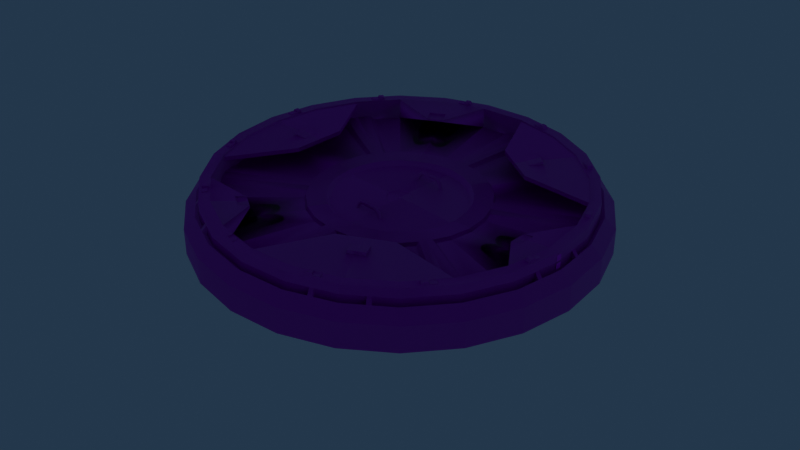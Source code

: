 # Source: 18_DockingPort.blend  (saved by Blender 3.0.42; exported with 4.5.12 LTS)
import bpy
from mathutils import Matrix  # noqa: F401  (used for matrix-valued properties, if any)

bpy.ops.wm.read_factory_settings(use_empty=True)
scene = bpy.context.scene
scene.name = 'Scene'

# ---- collections
col_docking_port = bpy.data.collections.new('Docking Port'); scene.collection.children.link(col_docking_port)
col_render = bpy.data.collections.new('Render'); scene.collection.children.link(col_render)

# ---- images (referenced by path relative to the original .blend; pixels are not part of the script)
import os
ASSET_DIR = os.environ.get("B2B_ASSET_DIR", "")  # directory of the original .blend (textures are referenced by path, not embedded)
HERE = os.path.dirname(os.path.abspath(__file__))  # packed textures are extracted next to this script under _unpacked/

def load_image(name, relpath, width, height, colorspace="sRGB"):
    """Load a texture the original file referenced (path relative to the .blend, or extracted next to this script)."""
    p = next((c for c in (os.path.join(HERE, relpath), os.path.join(ASSET_DIR, relpath)) if relpath and os.path.exists(c)), "")
    if p:
        img = bpy.data.images.load(p, check_existing=True)
        img.name = name
    else:  # same state as the original file: an image datablock whose file is absent (Cycles renders it pink)
        img = bpy.data.images.new(name, width, height)
        img.source = "FILE"
        img.filepath = "//" + (relpath or name)
    img.colorspace_settings.name = colorspace
    return img
img_mediumdockingport_png = load_image('MediumDockingPort.png', 'MediumDockingPort.png', 1024, 1024, 'sRGB')
img_mediumdockingport_n_preunity_png = load_image('MediumDockingPort_n_PreUnity.png', 'MediumDockingPort_n_PreUnity.png', 1024, 1024, 'Non-Color')
img_dockingportarrow_png = load_image('DockingPortArrow.png', 'DockingPortArrow.png', 1024, 1024, 'sRGB')

# ---- materials (node trees are filled in below, after node groups)
mat_mediumdockingport = bpy.data.materials.new('MediumDockingPort')
mat_mediumdockingport.use_transparent_shadow = False
mat_arrow = bpy.data.materials.new('Arrow')
mat_arrow.surface_render_method = 'BLENDED'
mat_arrow.blend_method = 'BLEND'
mat_arrow.use_transparent_shadow = False

# ---- material node trees
mat_mediumdockingport.use_nodes = True; mat_mediumdockingport.node_tree.nodes.clear()
_N = mat_mediumdockingport.node_tree.nodes; _L = mat_mediumdockingport.node_tree.links
n0 = _N.new('ShaderNodeOutputMaterial'); n0.name = 'Material Output'; n0.location = (300, 300)
n1 = _N.new('ShaderNodeTexImage'); n1.name = 'Image Texture'; n1.location = (-344, 305)
n1.image = img_mediumdockingport_png
n2 = _N.new('ShaderNodeTexImage'); n2.name = 'Image Texture.001'; n2.location = (-476, -24)
n2.image = img_mediumdockingport_n_preunity_png
n3 = _N.new('ShaderNodeNormalMap'); n3.name = 'Normal Map'; n3.location = (-202, -141)
n4 = _N.new('ShaderNodeBsdfPrincipled'); n4.name = 'Principled BSDF'; n4.location = (10, 300)
n4.distribution = 'GGX'
n4.subsurface_method = 'RANDOM_WALK_SKIN'
n4.inputs[3].default_value = 1.45
n4.inputs[27].default_value = (0.0, 0.0, 0.0, 1.0)
n4.inputs[28].default_value = 1.0
_L.new(n4.outputs[0], n0.inputs[0])
_L.new(n1.outputs[0], n4.inputs[0])
_L.new(n2.outputs[0], n3.inputs[1])
_L.new(n3.outputs[0], n4.inputs[5])
_L.new(n1.outputs[1], n4.inputs[13])
n0.is_active_output = True
mat_arrow.use_nodes = True; mat_arrow.node_tree.nodes.clear()
_N = mat_arrow.node_tree.nodes; _L = mat_arrow.node_tree.links
n0 = _N.new('ShaderNodeBsdfPrincipled'); n0.name = 'Principled BSDF'; n0.location = (10, 300)
n0.distribution = 'GGX'
n0.subsurface_method = 'RANDOM_WALK_SKIN'
n0.inputs[3].default_value = 1.45
n0.inputs[27].default_value = (0.0, 0.0, 0.0, 1.0)
n0.inputs[28].default_value = 1.0
n1 = _N.new('ShaderNodeOutputMaterial'); n1.name = 'Material Output'; n1.location = (300, 300)
n2 = _N.new('ShaderNodeTexImage'); n2.name = 'Image Texture'; n2.location = (-326, 289)
n2.image = img_dockingportarrow_png
_L.new(n0.outputs[0], n1.inputs[0])
_L.new(n2.outputs[1], n0.inputs[4])
_L.new(n2.outputs[0], n0.inputs[0])
n1.is_active_output = True

# ---- world
world_world = bpy.data.worlds.new('World'); scene.world = world_world
world_world.use_nodes = True; world_world.node_tree.nodes.clear()
_N = world_world.node_tree.nodes; _L = world_world.node_tree.links
n0 = _N.new('ShaderNodeOutputWorld'); n0.name = 'World Output'; n0.location = (300, 300)
n1 = _N.new('ShaderNodeBackground'); n1.name = 'Background'; n1.location = (10, 300)
n1.inputs[0].default_value = (0.016, 0.0331, 0.05781, 1.0)
_L.new(n1.outputs[0], n0.inputs[0])
n0.is_active_output = True
world_world.color = (0.05088, 0.05088, 0.05088)
world_world.use_sun_shadow = False
world_world.sun_shadow_jitter_overblur = 0.0

# ---- cameras
cam_camera = bpy.data.cameras.new('Camera')

# ---- lights
light_sun = bpy.data.lights.new('Sun', 'SUN')
light_sun.transmission_factor = 0.0
light_sun.use_shadow = False
light_sun.angle = 0.0
light_sun.energy = 2.0
light_sun.shadow_soft_size = 0.125

# ---- meshes
me_collider = bpy.data.meshes.new('COLLIDER')
me_collider.from_pydata([(0.0, 0.9375, -2.692e-07), (0.4688, 0.8119, -3.884e-07), (0.4688, 0.8119, 0.235), (0.0, 0.9375, 0.235), (0.4688, 0.8119, 0.235), (0.4688, 0.8119, -3.884e-07), (0.8119, 0.4688, -3.884e-07), (0.8119, 0.4688, 0.235), (0.8119, 0.4688, -3.884e-07), (0.9375, 0.0, -3.139e-07), (0.9375, 0.0, 0.235), (0.8119, 0.4688, 0.235), (0.9375, 0.0, -3.139e-07), (0.8119, -0.4688, -1.35e-07), (0.8119, -0.4688, 0.235), (0.9375, 0.0, 0.235), (0.8119, -0.4688, 0.235), (0.8119, -0.4688, -1.35e-07), (0.4688, -0.8119, 0.0), (0.4688, -0.8119, 0.235), (0.4688, -0.8119, 0.235), (0.4688, -0.8119, 0.0), (1.352e-07, -0.9375, 2.673e-07), (2.012e-07, -0.9375, 0.235), (2.012e-07, -0.9375, 0.235), (1.352e-07, -0.9375, 2.673e-07), (-0.4687, -0.8119, 4.014e-07), (-0.4687, -0.8119, 0.235), (-0.4687, -0.8119, 4.014e-07), (-0.8119, -0.4688, 4.014e-07), (-0.8119, -0.4688, 0.235), (-0.4687, -0.8119, 0.235), (-0.8119, -0.4688, 0.235), (-0.8119, -0.4688, 4.014e-07), (-0.9375, -4.415e-07, 3.12e-07), (-0.9375, -3.762e-07, 0.235), (-0.9375, -3.762e-07, 0.235), (-0.9375, -4.415e-07, 3.12e-07), (-0.8119, 0.4687, 1.481e-07), (-0.8119, 0.4687, 0.235), (-0.8119, 0.4687, 1.481e-07), (-0.4688, 0.8119, 0.0), (-0.4688, 0.8119, 0.235), (-0.8119, 0.4687, 0.235), (-0.4688, 0.8119, 0.0), (0.0, 0.9375, -2.692e-07), (0.0, 0.9375, 0.235), (-0.4688, 0.8119, 0.235), (0.8119, 0.4688, 0.235), (0.0, 0.9375, 0.235), (0.4688, 0.8119, 0.235), (2.012e-07, -0.9375, 0.235), (0.9375, 0.0, 0.235), (0.8119, -0.4688, 0.235), (0.4688, -0.8119, 0.235), (-0.8119, 0.4687, 0.235), (-0.4688, 0.8119, 0.235), (-0.8119, -0.4688, 0.235), (-0.9375, -3.762e-07, 0.235), (-0.4687, -0.8119, 0.235), (-0.4688, 0.8119, 0.0), (0.4688, 0.8119, -3.884e-07), (0.0, 0.9375, -2.692e-07), (-0.4687, -0.8119, 4.014e-07), (-0.9375, -4.415e-07, 3.12e-07), (-0.8119, 0.4687, 1.481e-07), (-0.8119, -0.4688, 4.014e-07), (0.9375, 0.0, -3.139e-07), (0.8119, 0.4688, -3.884e-07), (0.4688, -0.8119, 0.0), (0.8119, -0.4688, -1.35e-07), (1.352e-07, -0.9375, 2.673e-07)], [], [(0, 2, 1), (0, 3, 2), (6, 5, 4), (7, 6, 4), (10, 9, 8), (11, 10, 8), (14, 13, 12), (15, 14, 12), (18, 17, 16), (19, 18, 16), (22, 21, 20), (23, 22, 20), (26, 25, 24), (27, 26, 24), (30, 29, 28), (31, 30, 28), (34, 33, 32), (35, 34, 32), (38, 37, 36), (39, 38, 36), (42, 41, 40), (43, 42, 40), (46, 45, 44), (47, 46, 44), (50, 49, 48), (49, 51, 48), (48, 51, 52), (52, 51, 53), (54, 53, 51), (55, 51, 49), (56, 55, 49), (57, 51, 55), (58, 57, 55), (59, 51, 57), (62, 61, 60), (61, 63, 60), (64, 60, 63), (65, 60, 64), (66, 64, 63), (67, 63, 61), (68, 67, 61), (69, 63, 67), (70, 69, 67), (71, 63, 69)])
_uv = me_collider.uv_layers.new(name='UVMap')
_uv.uv.foreach_set('vector', [1.0, 0.5, 0.9167, 1.0, 0.9167, 0.5, 1.0, 0.5, 1.0, 1.0, 0.9167, 1.0, 0.8333, 0.5, 0.9167, 0.5, 0.9167, 1.0, 0.8333, 1.0, 0.8333, 0.5, 0.9167, 1.0, 0.75, 1.0, 0.75, 0.5, 0.8333, 0.5, 0.8333, 1.0, 0.75, 1.0, 0.8333, 0.5, 0.6667, 1.0, 0.6667, 0.5, 0.75, 0.5, 0.75, 1.0, 0.6667, 1.0, 0.75, 0.5, 0.5833, 0.5, 0.6667, 0.5, 0.6667, 1.0, 0.5833, 1.0, 0.5833, 0.5, 0.6667, 1.0, 0.5, 0.5, 0.5833, 0.5, 0.5833, 1.0, 0.5, 1.0, 0.5, 0.5, 0.5833, 1.0, 0.4167, 0.5, 0.5, 0.5, 0.5, 1.0, 0.4167, 1.0, 0.4167, 0.5, 0.5, 1.0, 0.3333, 1.0, 0.3333, 0.5, 0.4167, 0.5, 0.4167, 1.0, 0.3333, 1.0, 0.4167, 0.5, 0.25, 0.5, 0.3333, 0.5, 0.3333, 1.0, 0.25, 1.0, 0.25, 0.5, 0.3333, 1.0, 0.1667, 0.5, 0.25, 0.5, 0.25, 1.0, 0.1667, 1.0, 0.1667, 0.5, 0.25, 1.0, 0.08333, 1.0, 0.08333, 0.5, 0.1667, 0.5, 0.1667, 1.0, 0.08333, 1.0, 0.1667, 0.5, 0.0, 1.0, 0.0, 0.5, 0.08333, 0.5, 0.08333, 1.0, 0.0, 1.0, 0.08333, 0.5, 0.37, 0.4578, 0.25, 0.49, 0.4578, 0.37, 0.25, 0.49, 0.25, 0.01, 0.4578, 0.37, 0.4578, 0.37, 0.25, 0.01, 0.49, 0.25, 0.49, 0.25, 0.25, 0.01, 0.4578, 0.13, 0.37, 0.04215, 0.4578, 0.13, 0.25, 0.01, 0.04215, 0.37, 0.25, 0.01, 0.25, 0.49, 0.13, 0.4578, 0.04215, 0.37, 0.25, 0.49, 0.04215, 0.13, 0.25, 0.01, 0.04215, 0.37, 0.01, 0.25, 0.04215, 0.13, 0.04215, 0.37, 0.13, 0.04215, 0.25, 0.01, 0.04215, 0.13, 0.75, 0.49, 0.87, 0.4578, 0.63, 0.4578, 0.87, 0.4578, 0.63, 0.04215, 0.63, 0.4578, 0.51, 0.25, 0.63, 0.4578, 0.63, 0.04215, 0.5422, 0.37, 0.63, 0.4578, 0.51, 0.25, 0.5422, 0.13, 0.51, 0.25, 0.63, 0.04215, 0.99, 0.25, 0.63, 0.04215, 0.87, 0.4578, 0.9578, 0.37, 0.99, 0.25, 0.87, 0.4578, 0.87, 0.04215, 0.63, 0.04215, 0.99, 0.25, 0.9578, 0.13, 0.87, 0.04215, 0.99, 0.25, 0.75, 0.01, 0.63, 0.04215, 0.87, 0.04215])
me_collider.use_remesh_fix_poles = True
me_collider.use_remesh_preserve_attributes = False
me_collider.update()
me_collider.normals_split_custom_set([tuple(v) for v in zip(*[iter([0.2588, 0.9659, -8.176e-07, 0.2588, 0.9659, -8.176e-07, 0.2588, 0.9659, -8.176e-07, 0.2588, 0.9659, 0.0, 0.2588, 0.9659, 0.0, 0.2588, 0.9659, 0.0, 0.7071, 0.7071, -4.89e-07, 0.7071, 0.7071, -4.89e-07, 0.7071, 0.7071, -4.89e-07, 0.7071, 0.7071, -2.613e-07, 0.7071, 0.7071, -2.613e-07, 0.7071, 0.7071, -2.613e-07, 0.9659, 0.2588, -4.9e-07, 0.9659, 0.2588, -4.9e-07, 0.9659, 0.2588, -4.9e-07, 0.9659, 0.2588, -2.287e-07, 0.9659, 0.2588, -2.287e-07, 0.9659, 0.2588, -2.287e-07, 0.9659, -0.2588, -1.633e-07, 0.9659, -0.2588, -1.633e-07, 0.9659, -0.2588, -1.633e-07, 0.9659, -0.2588, -4.573e-07, 0.9659, -0.2588, -4.573e-07, 0.9659, -0.2588, -4.573e-07, 0.7071, -0.7071, 2.287e-07, 0.7071, -0.7071, 2.287e-07, 0.7071, -0.7071, 2.287e-07, 0.7071, -0.7071, 0.0, 0.7071, -0.7071, 0.0, 0.7071, -0.7071, 0.0, 0.2588, -0.9659, 0.0, 0.2588, -0.9659, 0.0, 0.2588, -0.9659, 0.0, 0.2588, -0.9659, -5.227e-07, 0.2588, -0.9659, -5.227e-07, 0.2588, -0.9659, -5.227e-07, -0.2588, -0.9659, 3.954e-08, -0.2588, -0.9659, 3.954e-08, -0.2588, -0.9659, 3.954e-08, -0.2588, -0.9659, 5.227e-07, -0.2588, -0.9659, 5.227e-07, -0.2588, -0.9659, 5.227e-07, -0.7071, -0.7071, 2.613e-07, -0.7071, -0.7071, 2.613e-07, -0.7071, -0.7071, 2.613e-07, -0.7071, -0.7071, 2.613e-07, -0.7071, -0.7071, 2.613e-07, -0.7071, -0.7071, 2.613e-07, -0.9659, -0.2588, 4.9e-07, -0.9659, -0.2588, 4.9e-07, -0.9659, -0.2588, 4.9e-07, -0.9659, -0.2588, 6.533e-08, -0.9659, -0.2588, 6.533e-08, -0.9659, -0.2588, 6.533e-08, -0.9659, 0.2588, -6.533e-08, -0.9659, 0.2588, -6.533e-08, -0.9659, 0.2588, -6.533e-08, -0.9659, 0.2588, 3.593e-07, -0.9659, 0.2588, 3.593e-07, -0.9659, 0.2588, 3.593e-07, -0.7071, 0.7071, -2.613e-07, -0.7071, 0.7071, -2.613e-07, -0.7071, 0.7071, -2.613e-07, -0.7071, 0.7071, -2.613e-07, -0.7071, 0.7071, -2.613e-07, -0.7071, 0.7071, -2.613e-07, -0.2588, 0.9659, -1.045e-06, -0.2588, 0.9659, -1.045e-06, -0.2588, 0.9659, -1.045e-06, -0.2588, 0.9659, 0.0, -0.2588, 0.9659, 0.0, -0.2588, 0.9659, 0.0, 3.796e-07, 2.605e-07, 1.0, 3.796e-07, 2.605e-07, 1.0, 3.796e-07, 2.605e-07, 1.0, 2.741e-07, 2.702e-07, 1.0, 2.741e-07, 2.702e-07, 1.0, 2.741e-07, 2.702e-07, 1.0, 4.814e-07, 1.344e-07, 1.0, 4.814e-07, 1.344e-07, 1.0, 4.814e-07, 1.344e-07, 1.0, 3.706e-07, 3.318e-07, 1.0, 3.706e-07, 3.318e-07, 1.0, 3.706e-07, 3.318e-07, 1.0, -1.265e-07, 8.824e-07, 1.0, -1.265e-07, 8.824e-07, 1.0, -1.265e-07, 8.824e-07, 1.0, 3.132e-07, 2.702e-07, 1.0, 3.132e-07, 2.702e-07, 1.0, 3.132e-07, 2.702e-07, 1.0, 2.531e-07, 1.632e-07, 1.0, 2.531e-07, 1.632e-07, 1.0, 2.531e-07, 1.632e-07, 1.0, 4.698e-07, 3.179e-07, 1.0, 4.698e-07, 3.179e-07, 1.0, 4.698e-07, 3.179e-07, 1.0, 7.593e-07, 3.179e-07, 1.0, 7.593e-07, 3.179e-07, 1.0, 7.593e-07, 3.179e-07, 1.0, 5.062e-07, 5.645e-07, 1.0, 5.062e-07, 5.645e-07, 1.0, 5.062e-07, 5.645e-07, 1.0, -4.143e-07, -5.969e-07, -1.0, -4.143e-07, -5.969e-07, -1.0, -4.143e-07, -5.969e-07, -1.0, -4.143e-07, -2.472e-07, -1.0, -4.143e-07, -2.472e-07, -1.0, -4.143e-07, -2.472e-07, -1.0, -2.374e-07, -2.472e-07, -1.0, -2.374e-07, -2.472e-07, -1.0, -2.374e-07, -2.472e-07, -1.0, -1.118e-07, -3.197e-07, -1.0, -1.118e-07, -3.197e-07, -1.0, -1.118e-07, -3.197e-07, -1.0, -2.605e-07, -2.605e-07, -1.0, -2.605e-07, -2.605e-07, -1.0, -2.605e-07, -2.605e-07, -1.0, -3.417e-07, -2.891e-07, -1.0, -3.417e-07, -2.891e-07, -1.0, -3.417e-07, -2.891e-07, -1.0, -2.171e-07, -2.171e-07, -1.0, -2.171e-07, -2.171e-07, -1.0, -2.171e-07, -2.171e-07, -1.0, -4.282e-07, -1.394e-07, -1.0, -4.282e-07, -1.394e-07, -1.0, -4.282e-07, -1.394e-07, -1.0, -1.649e-08, -3.771e-07, -1.0, -1.649e-08, -3.771e-07, -1.0, -1.649e-08, -3.771e-07, -1.0, -4.282e-07, -5.302e-07, -1.0, -4.282e-07, -5.302e-07, -1.0, -4.282e-07, -5.302e-07, -1.0])] * 3)])
me_mediumdockingport = bpy.data.meshes.new('MediumDockingPort')
me_mediumdockingport.from_pydata([(-0.7979, 0.3197, 0.1515), (-0.7902, 0.3381, 0.1515), (-0.7902, 0.3381, 0.1971), (-0.7902, -0.3381, 0.1515), (-0.8087, -0.3458, 0.1717), (-0.7979, -0.3197, 0.1515), (-0.7979, -0.3197, 0.1971), (-0.8164, -0.3273, 0.1717), (-0.8144, 0.2182, 0.1414), (-0.7301, -0.4215, 0.1414), (-0.7508, -0.4334, 0.1515), (-0.8669, -6.557e-07, 0.1515), (-0.8164, 0.3273, 0.1717), (-0.8087, 0.3458, 0.1717), (-0.7979, 0.3197, 0.1971), (-0.8374, -0.2244, 0.1971), (-0.8374, -0.2244, 0.1515), (-0.8669, -6.557e-07, 0.1971), (-0.8374, 0.2244, 0.1515), (-0.7508, 0.4334, 0.1971), (-0.7508, 0.4334, 0.1515), (-0.7902, -0.3381, 0.1971), (-0.8119, -0.4688, -1.332e-14), (-0.9056, -0.2426, -1.884e-14), (-0.7924, 0.2123, -0.04725), (-0.9056, 0.2426, 1.527e-07), (-0.8144, 0.2182, 0.1971), (-0.7301, 0.4215, 0.1414), (-0.8374, 0.2244, 0.1971), (-0.7301, 0.4215, 0.1971), (-0.8144, -0.2182, 0.1971), (-0.7924, -0.2123, -0.04725), (-0.8119, 0.4687, 0.121), (-0.8119, 0.4687, 1.527e-07), (-0.7682, 0.4435, 0.1717), (-0.7682, -0.4435, 0.1717), (-0.7301, -0.4215, 0.1971), (-0.7508, -0.4334, 0.1971), (-0.9056, 0.2426, 0.121), (-0.9375, -7.153e-07, 1.229e-07), (-0.8568, 0.2296, 0.1717), (-0.9375, -7.153e-07, 0.121), (-0.8871, -6.557e-07, 0.1717), (-0.9056, -0.2426, 0.121), (-0.8568, -0.2296, 0.1717), (-0.8119, -0.4688, 0.121), (-0.8144, -0.2182, 0.1414), (-0.8431, -6.557e-07, 0.1971), (-0.8431, -6.557e-07, 0.1414), (-0.7308, -0.1958, -0.02962), (-0.8203, -5.96e-07, -0.04725), (-0.6553, 0.3783, -0.02962), (-0.4042, -0.1083, -0.02962), (-0.7308, 0.1958, -0.02962), (-0.7566, -5.364e-07, -0.02962), (-0.2947, -0.07896, -0.02912), (-0.2947, 0.07896, -0.02912), (-0.3211, 0.08604, -0.04212), (-0.3324, -2.418e-07, -0.04212), (-0.3211, -0.08604, -0.04212), (-0.3545, -0.2047, -0.04212), (-0.287, -0.1657, -0.04212), (-0.7104, 0.4102, -0.04725), (-0.7104, -0.4102, -0.04725), (-0.3624, -0.2092, -0.02962), (-0.6553, -0.3783, -0.02962), (-0.3964, -0.1062, -0.04212), (-0.4184, -3.278e-07, -0.02962), (-0.4104, -2.384e-07, -0.04212), (-0.3964, 0.1062, -0.04212), (-0.4042, 0.1083, -0.02962), (-0.3545, 0.2047, -0.04212), (-0.3624, 0.2092, -0.02962), (-0.2642, 0.1525, -0.02912), (-0.287, 0.1657, -0.04212), (-0.2642, -0.1525, -0.02912), (-0.3051, -1.813e-07, -0.02912)], [], [(0, 14, 12), (13, 2, 1), (21, 4, 3), (7, 6, 5), (18, 20, 34, 40), (10, 37, 15, 16), (17, 11, 16, 15), (62, 24, 25, 33), (29, 19, 28, 26), (30, 15, 37, 36), (26, 28, 17, 47), (26, 47, 48, 8), (34, 32, 38, 40), (19, 20, 18, 28), (14, 2, 13, 12), (9, 46, 30, 36), (16, 11, 42, 44), (44, 35, 10, 16), (43, 44, 42, 41), (23, 31, 63, 22), (25, 24, 50, 39), (6, 7, 4, 21), (28, 18, 11, 17), (47, 17, 15, 30), (35, 44, 43, 45), (11, 18, 40, 42), (41, 42, 40, 38), (50, 31, 23, 39), (29, 26, 8, 27), (47, 30, 46, 48), (63, 31, 49, 65), (65, 49, 52, 64), (62, 51, 53, 24), (31, 50, 54, 49), (71, 74, 57, 69), (64, 52, 66, 60), (60, 66, 59, 61), (51, 72, 70, 53), (67, 54, 53, 70), (49, 54, 67, 52), (66, 68, 58, 59), (72, 71, 69, 70), (58, 68, 69, 57), (24, 53, 54, 50), (67, 68, 66, 52), (70, 69, 68, 67), (61, 59, 55, 75), (57, 56, 76, 58), (74, 73, 56, 57), (76, 55, 59, 58)])
me_mediumdockingport.polygons.foreach_set('use_smooth', [True] * 50)
_k = set([(49, 54), (49, 65), (51, 53), (53, 54)])
me_mediumdockingport.attributes.new('sharp_edge', 'BOOLEAN', 'EDGE').data.foreach_set('value', [ (min(e.vertices), max(e.vertices)) in _k for e in me_mediumdockingport.edges])
_uv = me_mediumdockingport.uv_layers.new(name='UVMap')
_uv.uv.foreach_set('vector', [0.06641, 0.9922, 0.08594, 0.9766, 0.06836, 0.9766, 0.06836, 0.9668, 0.08594, 0.9668, 0.06641, 0.9512, 0.08594, 0.9766, 0.06836, 0.9766, 0.06641, 0.9922, 0.06836, 0.9668, 0.08594, 0.9668, 0.06641, 0.9512, 0.7969, 0.3711, 0.7969, 0.4922, 0.8125, 0.4922, 0.8125, 0.3711, 0.7461, 0.007812, 0.7207, 0.007812, 0.7207, 0.1289, 0.7461, 0.1289, 0.7207, 0.25, 0.7461, 0.25, 0.7461, 0.1289, 0.7207, 0.1289, 0.3244, 0.3354, 0.4028, 0.2752, 0.441, 0.3135, 0.3514, 0.3822, 0.709, 0.4922, 0.7207, 0.4922, 0.7207, 0.3711, 0.709, 0.3711, 0.709, 0.1289, 0.7207, 0.1289, 0.7207, 0.007812, 0.709, 0.007812, 0.709, 0.3711, 0.7207, 0.3711, 0.7207, 0.25, 0.709, 0.25, 0.709, 0.3711, 0.709, 0.25, 0.6797, 0.25, 0.6797, 0.3711, 0.8125, 0.4922, 0.8516, 0.4922, 0.8516, 0.3711, 0.8125, 0.3711, 0.7207, 0.4922, 0.7461, 0.4922, 0.7461, 0.3711, 0.7207, 0.3711, 0.08594, 0.9766, 0.08594, 0.9668, 0.06836, 0.9668, 0.06836, 0.9766, 0.6797, 0.007812, 0.6797, 0.1289, 0.709, 0.1289, 0.709, 0.007812, 0.7969, 0.1289, 0.7969, 0.25, 0.8125, 0.25, 0.8125, 0.1289, 0.8125, 0.1289, 0.8125, 0.007812, 0.7969, 0.007812, 0.7969, 0.1289, 0.8516, 0.1289, 0.8125, 0.1289, 0.8125, 0.25, 0.8516, 0.25, 0.553, 0.1195, 0.5008, 0.1055, 0.5137, 0.007504, 0.5678, 0.007504, 0.441, 0.3135, 0.4028, 0.2752, 0.463, 0.1968, 0.5098, 0.2239, 0.08594, 0.9668, 0.06836, 0.9668, 0.06836, 0.9766, 0.08594, 0.9766, 0.7207, 0.3711, 0.7461, 0.3711, 0.7461, 0.25, 0.7207, 0.25, 0.709, 0.25, 0.7207, 0.25, 0.7207, 0.1289, 0.709, 0.1289, 0.8125, 0.007812, 0.8125, 0.1289, 0.8516, 0.1289, 0.8516, 0.007812, 0.7969, 0.25, 0.7969, 0.3711, 0.8125, 0.3711, 0.8125, 0.25, 0.8516, 0.25, 0.8125, 0.25, 0.8125, 0.3711, 0.8516, 0.3711, 0.463, 0.1968, 0.5008, 0.1055, 0.553, 0.1195, 0.5098, 0.2239, 0.709, 0.4922, 0.709, 0.3711, 0.6797, 0.3711, 0.6797, 0.4922, 0.709, 0.25, 0.709, 0.1289, 0.6797, 0.1289, 0.6797, 0.25, 0.5137, 0.007504, 0.5008, 0.1055, 0.4724, 0.09789, 0.4843, 0.007504, 0.4843, 0.007504, 0.4724, 0.09789, 0.3216, 0.05749, 0.3282, 0.007504, 0.3244, 0.3354, 0.3097, 0.3099, 0.382, 0.2544, 0.4028, 0.2752, 0.5008, 0.1055, 0.463, 0.1968, 0.4375, 0.1821, 0.4724, 0.09789, 0.2295, 0.1711, 0.2115, 0.14, 0.2436, 0.116, 0.269, 0.1414, 0.3282, 0.007504, 0.3216, 0.05749, 0.318, 0.05653, 0.324, 0.007504, 0.324, 0.007504, 0.318, 0.05653, 0.2833, 0.04722, 0.288, 0.007504, 0.3097, 0.3099, 0.2316, 0.1748, 0.2716, 0.1441, 0.382, 0.2544, 0.3023, 0.1041, 0.4375, 0.1821, 0.382, 0.2544, 0.2716, 0.1441, 0.4724, 0.09789, 0.4375, 0.1821, 0.3023, 0.1041, 0.3216, 0.05749, 0.318, 0.05653, 0.2991, 0.1022, 0.2679, 0.08423, 0.2833, 0.04722, 0.2316, 0.1748, 0.2295, 0.1711, 0.269, 0.1414, 0.2716, 0.1441, 0.2679, 0.08423, 0.2991, 0.1022, 0.269, 0.1414, 0.2436, 0.116, 0.4028, 0.2752, 0.382, 0.2544, 0.4375, 0.1821, 0.463, 0.1968, 0.3023, 0.1041, 0.2991, 0.1022, 0.318, 0.05653, 0.3216, 0.05749, 0.2716, 0.1441, 0.269, 0.1414, 0.2991, 0.1022, 0.3023, 0.1041, 0.288, 0.007504, 0.2833, 0.04722, 0.2711, 0.04395, 0.2759, 0.007504, 0.2436, 0.116, 0.2346, 0.1071, 0.257, 0.07791, 0.2679, 0.08423, 0.2115, 0.14, 0.2055, 0.1295, 0.2346, 0.1071, 0.2436, 0.116, 0.257, 0.07791, 0.2711, 0.04395, 0.2833, 0.04722, 0.2679, 0.08423])
me_mediumdockingport.materials.append(mat_mediumdockingport)
me_mediumdockingport.use_remesh_fix_poles = True
me_mediumdockingport.use_remesh_preserve_attributes = False
me_mediumdockingport.update()
me_basearrow = bpy.data.meshes.new('baseArrow')
me_basearrow.from_pydata([(-0.01375, 0.8675, 0.1662), (0.01375, 0.8675, 0.1662), (0.01375, 0.8675, 0.1937), (-0.01375, 0.8675, 0.1937)], [], [(0, 2, 1), (0, 3, 2)])
_uv = me_basearrow.uv_layers.new(name='UVMap')
_uv.uv.foreach_set('vector', [9.999e-05, 9.996e-05, 0.9999, 0.9999, 0.9999, 0.0001004, 9.999e-05, 9.996e-05, 9.999e-05, 0.9999, 0.9999, 0.9999])
me_basearrow.materials.append(mat_arrow)
me_basearrow.use_remesh_fix_poles = True
me_basearrow.use_remesh_preserve_attributes = False
me_basearrow.update()
me_basearrow.normals_split_custom_set([tuple(v) for v in zip(*[iter([0.0, 1.0, 0.0, 0.0, 1.0, 0.0, 0.0, 1.0, 0.0, 0.0, 1.0, 0.0, 0.0, 1.0, 0.0, 0.0, 1.0, 0.0])] * 3)])
me_circle_003 = bpy.data.meshes.new('Circle.003')
me_circle_003.from_pydata([(1.192e-07, 1.192e-07, 0.1388), (0.0, 0.3096, 0.1351), (-0.08013, 0.2991, 0.1351), (-0.1548, 0.2681, 0.1351), (-0.2189, 0.2189, 0.1351), (-0.2681, 0.1548, 0.1351), (-0.2991, 0.08013, 0.1351), (-0.3096, 5.96e-08, 0.1351), (-0.05276, 0.01414, 0.1391), (-0.04731, 0.02731, 0.1391), (-0.05462, 6.393e-08, 0.1391), (-0.02731, 0.04731, 0.1391), (-0.01414, 0.05276, 0.1391), (-0.03863, 0.03863, 0.1391), (5.901e-08, 0.05463, 0.1391), (-0.05283, 0.0305, 0.1431), (-0.061, 5.409e-08, 0.1431), (-0.01579, 0.05892, 0.1431), (-0.04313, 0.04313, 0.1431), (5.901e-08, 0.061, 0.1431), (-0.05892, 0.01579, 0.1431), (-0.0305, 0.05283, 0.1431), (-0.1882, 0.0386, 0.1654), (-0.1808, 0.03965, 0.1697), (-0.1809, 0.04159, 0.1785), (-0.1882, 0.04248, 0.1831), (-0.1882, 2.525e-08, 0.1652), (-0.1809, 2.525e-08, 0.1697), (-0.1809, 2.525e-08, 0.1787), (-0.1882, 2.525e-08, 0.1832), (-0.1809, 0.0716, 0.1365), (-0.1805, 0.06336, 0.1363), (-0.1808, 0.05687, 0.1555), (-0.1882, 0.05537, 0.1517), (-0.1807, 0.06081, 0.1637), (-0.1956, 0.03965, 0.1697), (-0.1955, 0.04159, 0.1785), (-0.1955, 2.525e-08, 0.1697), (-0.1955, 2.525e-08, 0.1787), (-0.1882, 0.07602, 0.1368), (-0.1882, 0.05955, 0.1363), (-0.1955, 0.0716, 0.1365), (-0.1959, 0.06336, 0.1363), (-0.1956, 0.05687, 0.1555), (-0.1882, 0.06325, 0.1679), (-0.1957, 0.06081, 0.1637), (1.192e-07, 1.192e-07, -0.033), (0.0, 0.3096, -0.02925), (-0.08013, 0.2991, -0.02925), (-0.1548, 0.2681, -0.02925), (-0.2189, 0.2189, -0.02925), (-0.2681, 0.1548, -0.02925), (-0.2991, 0.08013, -0.02925), (-0.3096, 5.96e-08, -0.02925), (-0.05276, 0.01414, -0.03328), (-0.04731, 0.02731, -0.03328), (-0.05462, 6.393e-08, -0.03328), (-0.02731, 0.04731, -0.03328), (-0.01414, 0.05276, -0.03328), (-0.03863, 0.03863, -0.03328), (5.901e-08, 0.05463, -0.03328), (-0.05283, 0.0305, -0.03731), (-0.061, 5.409e-08, -0.03731), (-0.01579, 0.05892, -0.03731), (-0.04313, 0.04313, -0.03731), (5.901e-08, 0.061, -0.03731), (-0.05892, 0.01579, -0.03731), (-0.0305, 0.05283, -0.03731), (-0.1882, 0.0386, -0.04955), (-0.1808, 0.03965, -0.05385), (-0.1809, 0.04159, -0.06269), (-0.1882, 0.04248, -0.06723), (-0.1882, 2.525e-08, -0.04939), (-0.1809, 2.525e-08, -0.05389), (-0.1809, 2.525e-08, -0.06289), (-0.1882, 2.525e-08, -0.06739), (-0.1809, 0.0716, -0.02072), (-0.1805, 0.06336, -0.02047), (-0.1808, 0.05687, -0.03972), (-0.1882, 0.05537, -0.03584), (-0.1807, 0.06081, -0.04783), (-0.1956, 0.03965, -0.05385), (-0.1955, 0.04159, -0.06269), (-0.1955, 2.525e-08, -0.05389), (-0.1955, 2.525e-08, -0.06289), (-0.1882, 0.07602, -0.02097), (-0.1882, 0.05955, -0.02047), (-0.1955, 0.0716, -0.02072), (-0.1959, 0.06336, -0.02047), (-0.1956, 0.05687, -0.03972), (-0.1882, 0.06325, -0.05207), (-0.1957, 0.06081, -0.04783)], [], [(11, 13, 0), (14, 12, 0), (8, 10, 0), (13, 9, 0), (12, 11, 0), (9, 8, 0), (21, 18, 13, 11), (15, 5, 6, 20), (3, 4, 18, 21), (6, 7, 16, 20), (17, 2, 3, 21), (4, 5, 15, 18), (1, 2, 17, 19), (20, 16, 10, 8), (14, 19, 17, 12), (9, 15, 20, 8), (13, 18, 15, 9), (11, 12, 17, 21), (22, 23, 27, 26), (23, 24, 28, 27), (24, 25, 29, 28), (33, 40, 31, 32), (30, 34, 32, 31), (30, 39, 44, 34), (44, 25, 24, 34), (34, 24, 23, 32), (22, 33, 32, 23), (22, 26, 37, 35), (35, 37, 38, 36), (36, 38, 29, 25), (33, 43, 42, 40), (41, 42, 43, 45), (41, 45, 44, 39), (44, 45, 36, 25), (45, 43, 35, 36), (22, 35, 43, 33), (57, 46, 59), (60, 46, 58), (54, 46, 56), (59, 46, 55), (58, 46, 57), (55, 46, 54), (67, 57, 59, 64), (61, 66, 52, 51), (49, 67, 64, 50), (52, 66, 62, 53), (63, 67, 49, 48), (50, 64, 61, 51), (47, 65, 63, 48), (66, 54, 56, 62), (60, 58, 63, 65), (55, 54, 66, 61), (59, 55, 61, 64), (57, 67, 63, 58), (68, 72, 73, 69), (69, 73, 74, 70), (70, 74, 75, 71), (79, 78, 77, 86), (76, 77, 78, 80), (76, 80, 90, 85), (90, 80, 70, 71), (80, 78, 69, 70), (68, 69, 78, 79), (68, 81, 83, 72), (81, 82, 84, 83), (82, 71, 75, 84), (79, 86, 88, 89), (87, 91, 89, 88), (87, 85, 90, 91), (90, 71, 82, 91), (91, 82, 81, 89), (68, 79, 89, 81)])
me_circle_003.polygons.foreach_set('use_smooth', [True] * 72)
_k = set([(8, 9), (8, 10), (9, 13), (11, 12), (11, 13), (12, 14), (15, 18), (15, 20), (16, 20), (17, 19), (17, 21), (18, 21), (54, 55), (54, 56), (55, 59), (57, 58), (57, 59), (58, 60), (61, 64), (61, 66), (62, 66), (63, 65), (63, 67), (64, 67)])
me_circle_003.attributes.new('sharp_edge', 'BOOLEAN', 'EDGE').data.foreach_set('value', [ (min(e.vertices), max(e.vertices)) in _k for e in me_circle_003.edges])
_uv = me_circle_003.uv_layers.new(name='UVMap')
_uv.uv.foreach_set('vector', [0.9411, 0.9628, 0.9504, 0.9507, 0.9922, 0.9922, 0.9333, 0.9922, 0.9353, 0.9769, 0.9922, 0.9922, 0.9767, 0.9355, 0.9922, 0.9335, 0.9922, 0.9922, 0.9504, 0.9507, 0.9626, 0.9413, 0.9922, 0.9922, 0.9353, 0.9769, 0.9411, 0.9628, 0.9922, 0.9922, 0.9626, 0.9413, 0.9767, 0.9355, 0.9922, 0.9922, 0.9355, 0.9594, 0.9459, 0.9458, 0.9504, 0.9507, 0.9411, 0.9628, 0.9595, 0.9354, 0.8258, 0.7047, 0.9057, 0.6715, 0.9752, 0.9288, 0.7046, 0.8261, 0.7572, 0.7574, 0.9459, 0.9458, 0.9355, 0.9594, 0.9057, 0.6715, 0.9922, 0.6602, 0.9922, 0.9266, 0.9752, 0.9288, 0.9289, 0.9752, 0.6715, 0.9062, 0.7046, 0.8261, 0.9355, 0.9594, 0.7572, 0.7574, 0.8258, 0.7047, 0.9595, 0.9354, 0.9459, 0.9458, 0.6602, 0.9922, 0.6715, 0.9062, 0.9289, 0.9752, 0.9267, 0.9922, 0.9752, 0.9288, 0.9922, 0.9266, 0.9922, 0.9335, 0.9767, 0.9355, 0.9333, 0.9922, 0.9267, 0.9922, 0.9289, 0.9752, 0.9353, 0.9769, 0.9626, 0.9413, 0.9595, 0.9354, 0.9752, 0.9288, 0.9767, 0.9355, 0.9504, 0.9507, 0.9459, 0.9458, 0.9595, 0.9354, 0.9626, 0.9413, 0.9411, 0.9628, 0.9353, 0.9769, 0.9289, 0.9752, 0.9355, 0.9594, 0.9531, 0.5547, 0.9531, 0.5469, 0.9922, 0.5469, 0.9922, 0.5547, 0.9531, 0.5469, 0.9531, 0.5391, 0.9922, 0.5391, 0.9922, 0.5469, 0.9531, 0.5391, 0.9531, 0.5312, 0.9922, 0.5312, 0.9922, 0.5391, 0.9336, 0.5547, 0.918, 0.5547, 0.918, 0.5469, 0.9336, 0.5469, 0.918, 0.5391, 0.9336, 0.5391, 0.9336, 0.5469, 0.918, 0.5469, 0.918, 0.5391, 0.918, 0.5312, 0.9336, 0.5312, 0.9336, 0.5391, 0.9336, 0.5312, 0.9531, 0.5312, 0.9531, 0.5391, 0.9336, 0.5391, 0.9336, 0.5391, 0.9531, 0.5391, 0.9531, 0.5469, 0.9336, 0.5469, 0.9531, 0.5547, 0.9336, 0.5547, 0.9336, 0.5469, 0.9531, 0.5469, 0.9531, 0.5078, 0.9922, 0.5078, 0.9922, 0.5156, 0.9531, 0.5156, 0.9531, 0.5156, 0.9922, 0.5156, 0.9922, 0.5234, 0.9531, 0.5234, 0.9531, 0.5234, 0.9922, 0.5234, 0.9922, 0.5312, 0.9531, 0.5312, 0.9336, 0.5078, 0.9336, 0.5156, 0.918, 0.5156, 0.918, 0.5078, 0.918, 0.5234, 0.918, 0.5156, 0.9336, 0.5156, 0.9336, 0.5234, 0.918, 0.5234, 0.9336, 0.5234, 0.9336, 0.5312, 0.918, 0.5312, 0.9336, 0.5312, 0.9336, 0.5234, 0.9531, 0.5234, 0.9531, 0.5312, 0.9336, 0.5234, 0.9336, 0.5156, 0.9531, 0.5156, 0.9531, 0.5234, 0.9531, 0.5078, 0.9531, 0.5156, 0.9336, 0.5156, 0.9336, 0.5078, 0.5373, 0.5591, 0.5078, 0.5078, 0.5494, 0.5498, 0.5078, 0.5669, 0.5078, 0.5078, 0.5231, 0.5649, 0.5646, 0.5235, 0.5078, 0.5078, 0.5666, 0.5078, 0.5494, 0.5498, 0.5078, 0.5078, 0.5587, 0.5376, 0.5231, 0.5649, 0.5078, 0.5078, 0.5373, 0.5591, 0.5587, 0.5376, 0.5078, 0.5078, 0.5646, 0.5235, 0.5407, 0.5645, 0.5373, 0.5591, 0.5494, 0.5498, 0.5543, 0.5541, 0.5647, 0.5406, 0.5713, 0.5248, 0.8285, 0.5946, 0.7954, 0.6744, 0.6739, 0.7955, 0.5407, 0.5645, 0.5543, 0.5541, 0.7426, 0.7429, 0.8285, 0.5946, 0.5713, 0.5248, 0.5735, 0.5078, 0.8398, 0.5078, 0.5248, 0.5711, 0.5407, 0.5645, 0.6739, 0.7955, 0.5939, 0.8285, 0.7426, 0.7429, 0.5543, 0.5541, 0.5647, 0.5406, 0.7954, 0.6744, 0.5078, 0.8398, 0.5078, 0.5733, 0.5248, 0.5711, 0.5939, 0.8285, 0.5713, 0.5248, 0.5646, 0.5235, 0.5666, 0.5078, 0.5735, 0.5078, 0.5078, 0.5669, 0.5231, 0.5649, 0.5248, 0.5711, 0.5078, 0.5733, 0.5587, 0.5376, 0.5646, 0.5235, 0.5713, 0.5248, 0.5647, 0.5406, 0.5494, 0.5498, 0.5587, 0.5376, 0.5647, 0.5406, 0.5543, 0.5541, 0.5373, 0.5591, 0.5407, 0.5645, 0.5248, 0.5711, 0.5231, 0.5649, 0.9531, 0.5547, 0.9922, 0.5547, 0.9922, 0.5469, 0.9531, 0.5469, 0.9531, 0.5469, 0.9922, 0.5469, 0.9922, 0.5391, 0.9531, 0.5391, 0.9531, 0.5391, 0.9922, 0.5391, 0.9922, 0.5312, 0.9531, 0.5312, 0.9336, 0.5547, 0.9336, 0.5469, 0.918, 0.5469, 0.918, 0.5547, 0.918, 0.5391, 0.918, 0.5469, 0.9336, 0.5469, 0.9336, 0.5391, 0.918, 0.5391, 0.9336, 0.5391, 0.9336, 0.5312, 0.918, 0.5312, 0.9336, 0.5312, 0.9336, 0.5391, 0.9531, 0.5391, 0.9531, 0.5312, 0.9336, 0.5391, 0.9336, 0.5469, 0.9531, 0.5469, 0.9531, 0.5391, 0.9531, 0.5547, 0.9531, 0.5469, 0.9336, 0.5469, 0.9336, 0.5547, 0.9531, 0.5078, 0.9531, 0.5156, 0.9922, 0.5156, 0.9922, 0.5078, 0.9531, 0.5156, 0.9531, 0.5234, 0.9922, 0.5234, 0.9922, 0.5156, 0.9531, 0.5234, 0.9531, 0.5312, 0.9922, 0.5312, 0.9922, 0.5234, 0.9336, 0.5078, 0.918, 0.5078, 0.918, 0.5156, 0.9336, 0.5156, 0.918, 0.5234, 0.9336, 0.5234, 0.9336, 0.5156, 0.918, 0.5156, 0.918, 0.5234, 0.918, 0.5312, 0.9336, 0.5312, 0.9336, 0.5234, 0.9336, 0.5312, 0.9531, 0.5312, 0.9531, 0.5234, 0.9336, 0.5234, 0.9336, 0.5234, 0.9531, 0.5234, 0.9531, 0.5156, 0.9336, 0.5156, 0.9531, 0.5078, 0.9336, 0.5078, 0.9336, 0.5156, 0.9531, 0.5156])
me_circle_003.materials.append(mat_mediumdockingport)
me_circle_003.use_remesh_fix_poles = True
me_circle_003.use_remesh_preserve_attributes = False
me_circle_003.update()
me_mediumdockingport_002 = bpy.data.meshes.new('MediumDockingPort.002')
me_mediumdockingport_002.from_pydata([(-0.8119, -0.4688, -1.332e-14), (-0.9056, -0.2426, -1.884e-14), (-0.9056, 0.2426, 1.527e-07), (-0.8119, 0.4687, 0.121), (-0.8119, 0.4687, 1.527e-07), (-0.9056, 0.2426, 0.121), (-0.9375, -7.153e-07, 1.229e-07), (-0.9375, -7.153e-07, 0.121), (-0.9056, -0.2426, 0.121), (-0.8119, -0.4688, 0.121)], [], [(1, 8, 7, 6), (6, 7, 5, 2), (2, 5, 3, 4), (0, 9, 8, 1)])
me_mediumdockingport_002.polygons.foreach_set('use_smooth', [True] * 4)
_uv = me_mediumdockingport_002.uv_layers.new(name='UVMap')
_uv.uv.foreach_set('vector', [0.9219, 0.1289, 0.8594, 0.1289, 0.8594, 0.25, 0.9219, 0.25, 0.9219, 0.25, 0.8594, 0.25, 0.8594, 0.3711, 0.9219, 0.3711, 0.9219, 0.3711, 0.8594, 0.3711, 0.8594, 0.4922, 0.9219, 0.4922, 0.9219, 0.007812, 0.8594, 0.007812, 0.8594, 0.1289, 0.9219, 0.1289])
me_mediumdockingport_002.materials.append(mat_mediumdockingport)
me_mediumdockingport_002.use_remesh_fix_poles = True
me_mediumdockingport_002.use_remesh_preserve_attributes = False
me_mediumdockingport_002.update()
me_mediumdockingport_001 = bpy.data.meshes.new('MediumDockingPort.001')
me_mediumdockingport_001.from_pydata([(0.8119, 0.4688, -1.332e-14), (0.9056, 0.2426, -1.884e-14), (0.9056, -0.2426, 1.527e-07), (0.8119, -0.4687, 0.121), (0.8119, -0.4687, 1.527e-07), (0.9056, -0.2426, 0.121), (0.9375, 7.749e-07, 1.229e-07), (0.9375, 7.749e-07, 0.121), (0.9056, 0.2426, 0.121), (0.8119, 0.4688, 0.121)], [], [(1, 8, 7, 6), (6, 7, 5, 2), (2, 5, 3, 4), (0, 9, 8, 1)])
me_mediumdockingport_001.polygons.foreach_set('use_smooth', [True] * 4)
_uv = me_mediumdockingport_001.uv_layers.new(name='UVMap')
_uv.uv.foreach_set('vector', [0.9922, 0.1289, 0.9297, 0.1289, 0.9297, 0.25, 0.9922, 0.25, 0.9922, 0.25, 0.9297, 0.25, 0.9297, 0.3711, 0.9922, 0.3711, 0.9922, 0.3711, 0.9297, 0.3711, 0.9297, 0.4922, 0.9922, 0.4922, 0.9922, 0.007812, 0.9297, 0.007812, 0.9297, 0.1289, 0.9922, 0.1289])
me_mediumdockingport_001.materials.append(mat_mediumdockingport)
me_mediumdockingport_001.use_remesh_fix_poles = True
me_mediumdockingport_001.use_remesh_preserve_attributes = False
me_mediumdockingport_001.update()
me_rotate_002 = bpy.data.meshes.new('rotate.002')
me_rotate_002.from_pydata([(-0.7984, 0.2139, 0.21), (-0.7158, 0.4133, 0.21), (-0.4547, 0.2625, 0.22), (-0.5177, 0.1534, 0.22), (-0.8183, -5.96e-07, 0.21), (-0.5177, 0.1534, 0.24), (-0.7984, 0.2139, 0.23), (-0.8183, -5.96e-07, 0.23), (-0.4547, 0.2625, 0.24), (-0.7158, 0.4133, 0.23), (-0.5201, 0.2541, 0.2355), (-0.5202, 0.2541, 0.2395), (-0.5786, 0.2879, 0.2355), (-0.5786, 0.2879, 0.2505), (-0.5001, 0.2887, 0.2355), (-0.5002, 0.2887, 0.2395), (-0.5586, 0.3225, 0.2355), (-0.5586, 0.3225, 0.2505), (-0.3545, 0.2047, 0.1575), (-0.3131, 0.08389, 0.1575), (-0.3241, -1.86e-07, 0.1575), (-0.3131, -0.08389, 0.1575), (-0.3051, -1.55e-07, 0.1334), (-0.2947, 0.07896, 0.1334), (-0.7904, 0.2118, 0.1414), (-0.4042, -0.1083, 0.1414), (-0.2642, 0.1525, 0.1334), (-0.2798, 0.1615, 0.1575), (-0.2798, -0.1615, 0.1549), (-0.2642, -0.1525, 0.1334), (-0.3964, 0.1062, 0.1575), (-0.3624, -0.2092, 0.1414), (-0.3545, -0.2047, 0.1549), (-0.2947, -0.07896, 0.1334), (-0.7087, -0.4091, 0.1414), (-0.7904, -0.2118, 0.24), (-0.8183, -6.557e-07, 0.1414), (-0.7087, 0.4091, 0.24), (-0.7087, 0.4091, 0.1414), (-0.8374, 0.2244, 0.1971), (-0.7508, 0.4334, 0.1971), (-0.8669, -6.557e-07, 0.1971), (-0.8374, -0.2244, 0.1971), (-0.8374, -0.2244, 0.24), (-0.7508, 0.4334, 0.24), (-0.7087, -0.4091, 0.24), (-0.7508, -0.4334, 0.1971), (-0.7508, -0.4334, 0.24), (-0.8164, 0.2188, 0.1971), (-0.732, 0.4226, 0.1971), (-0.8452, -5.96e-07, 0.1971), (-0.8164, -0.2188, 0.1971), (-0.732, -0.4226, 0.1971), (-0.6137, -0.3543, 0.2187), (-0.6336, -0.32, 0.2262), (-0.5713, -0.3298, 0.2066), (-0.5713, -0.3298, 0.2166), (-0.5913, -0.2952, 0.2166), (-0.5913, -0.2952, 0.2066), (-0.6337, -0.3197, 0.2187), (-0.6137, -0.3545, 0.2262), (-0.3964, -0.1062, 0.1575), (-0.4127, -0.04332, 0.1414), (-0.4127, 0.04332, 0.1414), (-0.3624, 0.2092, 0.1414), (-0.4042, 0.1083, 0.1414), (-0.7904, -0.2118, 0.1414), (-0.8071, -0.08472, 0.1414), (-0.8071, 0.08471, 0.1414), (-0.4104, -2.384e-07, 0.1575), (-0.8181, 2.289e-05, 0.1575), (-0.8103, -0.05928, 0.1575), (-0.4065, -0.02974, 0.1575), (-0.4065, 0.02974, 0.1575), (-0.8103, 0.05932, 0.1575), (-0.7904, 0.2118, 0.24), (-0.8374, 0.2244, 0.24), (-0.8183, -5.96e-07, 0.24), (-0.8669, -6.557e-07, 0.24)], [], [(3, 4, 0), (6, 7, 5), (59, 57, 54), (34, 66, 58), (35, 54, 57), (34, 58, 55), (45, 54, 35), (45, 60, 54), (63, 30, 65), (62, 61, 72), (16, 12, 13, 17), (32, 61, 25, 31), (25, 62, 67, 66), (32, 28, 21, 61), (22, 23, 19, 20), (54, 60, 53, 59), (27, 19, 23, 26), (33, 21, 28, 29), (30, 18, 64, 65), (19, 27, 18, 30), (3, 0, 1, 2), (20, 21, 33, 22), (42, 51, 52, 46), (19, 30, 69, 20), (7, 4, 3, 5), (77, 36, 24, 75), (34, 31, 25, 66), (78, 76, 39, 41), (46, 47, 43, 42), (13, 11, 15, 17), (50, 51, 42, 41), (5, 8, 9, 6), (15, 11, 10, 14), (58, 66, 35, 57), (38, 24, 65, 64), (40, 49, 48, 39), (35, 66, 36, 77), (76, 44, 40, 39), (53, 56, 57, 59), (63, 73, 30), (37, 75, 24, 38), (56, 55, 58, 57), (15, 14, 16, 17), (74, 73, 63, 68), (78, 41, 42, 43), (20, 69, 61, 21), (62, 25, 61), (65, 24, 68, 63), (41, 39, 48, 50), (69, 73, 74, 70), (69, 70, 71, 72), (12, 10, 11, 13), (62, 72, 71, 67), (8, 5, 3, 2)])
me_rotate_002.polygons.foreach_set('use_smooth', [1, 1, 1, 1, 1, 1, 1, 1, 1, 0, 1, 1, 0, 1, 1, 1, 1, 1, 1, 1, 1, 1, 1, 1, 1, 1, 1, 1, 1, 1, 1, 1, 1, 1, 1, 1, 1, 1, 1, 1, 1, 1, 1, 1, 1, 1, 0, 1, 1, 1, 0, 1, 0, 1])
_uv = me_rotate_002.uv_layers.new(name='UVMap')
_uv.uv.foreach_set('vector', [0.4941, 0.5488, 0.4941, 0.3145, 0.3652, 0.3984, 0.02734, 0.4062, 0.0957, 0.5605, 0.2441, 0.3359, 0.627, 0.4785, 0.5762, 0.4766, 0.6367, 0.4883, 0.007812, 0.2012, 0.1914, 0.2012, 0.05859, 0.06055, 0.0332, 0.007812, 0.1797, 0.1016, 0.1738, 0.1484, 0.007812, 0.2012, 0.05859, 0.06055, 0.02539, 0.05469, 0.2285, 0.007812, 0.1797, 0.1016, 0.0332, 0.007812, 0.2285, 0.007812, 0.2168, 0.1094, 0.1797, 0.1016, 0.1368, 0.8119, 0.1031, 0.7777, 0.1073, 0.7735, 0.1688, 0.8673, 0.1816, 0.9136, 0.1598, 0.8609, 0.5762, 0.3789, 0.5762, 0.4277, 0.5859, 0.418, 0.5859, 0.3887, 0.1911, 0.9921, 0.1816, 0.9136, 0.1873, 0.912, 0.1979, 0.9921, 0.1873, 0.912, 0.1688, 0.8673, 0.4364, 0.7481, 0.4727, 0.8356, 0.1911, 0.9921, 0.1274, 0.9921, 0.12, 0.9301, 0.1816, 0.9136, 0.0839, 0.8794, 0.04808, 0.8327, 0.05802, 0.8227, 0.09608, 0.8723, 0.6367, 0.4883, 0.6367, 0.4355, 0.627, 0.4355, 0.627, 0.4785, 0.008042, 0.7853, 0.05802, 0.8227, 0.04808, 0.8327, 0.001396, 0.7969, 0.1064, 0.9337, 0.12, 0.9301, 0.1274, 0.9921, 0.1141, 0.9921, 0.1031, 0.7777, 0.0399, 0.7302, 0.04327, 0.7243, 0.1073, 0.7735, 0.05802, 0.8227, 0.008042, 0.7853, 0.0399, 0.7302, 0.1031, 0.7777, 0.4941, 0.5488, 0.3652, 0.3984, 0.2656, 0.5117, 0.4434, 0.625, 0.09608, 0.8723, 0.12, 0.9301, 0.1064, 0.9337, 0.0839, 0.8794, 0.7656, 0.3711, 0.7539, 0.3711, 0.7539, 0.4922, 0.7656, 0.4922, 0.05802, 0.8227, 0.1031, 0.7777, 0.1513, 0.8405, 0.09608, 0.8723, 0.0957, 0.5605, 0.1094, 0.5703, 0.2578, 0.3496, 0.2441, 0.3359, 0.6367, 0.1289, 0.584, 0.1289, 0.584, 0.25, 0.6367, 0.25, 0.4933, 0.9921, 0.1979, 0.9921, 0.1873, 0.912, 0.4727, 0.8356, 0.7891, 0.25, 0.7891, 0.1289, 0.7656, 0.1289, 0.7656, 0.25, 0.7656, 0.4922, 0.7891, 0.4922, 0.7891, 0.3711, 0.7656, 0.3711, 0.5859, 0.418, 0.627, 0.418, 0.627, 0.3887, 0.5859, 0.3887, 0.7539, 0.25, 0.7539, 0.3711, 0.7656, 0.3711, 0.7656, 0.25, 0.2441, 0.3359, 0.2461, 0.2383, 0.007812, 0.2363, 0.02734, 0.4062, 0.627, 0.3887, 0.627, 0.418, 0.6367, 0.4277, 0.6367, 0.3789, 0.5527, 0.1934, 0.5078, 0.3496, 0.5762, 0.3496, 0.5625, 0.1934, 0.191, 0.4685, 0.3162, 0.5646, 0.1073, 0.7735, 0.04327, 0.7243, 0.7656, 0.007812, 0.7539, 0.007812, 0.7539, 0.1289, 0.7656, 0.1289, 0.6367, 0.007812, 0.584, 0.007812, 0.584, 0.1289, 0.6367, 0.1289, 0.7891, 0.1289, 0.7891, 0.007812, 0.7656, 0.007812, 0.7656, 0.1289, 0.627, 0.4355, 0.5762, 0.4355, 0.5762, 0.4766, 0.627, 0.4785, 0.1368, 0.8119, 0.1378, 0.8229, 0.1031, 0.7777, 0.6367, 0.3711, 0.6367, 0.25, 0.584, 0.25, 0.584, 0.3711, 0.5625, 0.1621, 0.5527, 0.1621, 0.5527, 0.1934, 0.5625, 0.1934, 0.627, 0.3887, 0.6367, 0.3789, 0.5762, 0.3789, 0.5859, 0.3887, 0.3852, 0.6548, 0.1378, 0.8229, 0.1368, 0.8119, 0.3738, 0.6397, 0.7891, 0.25, 0.7656, 0.25, 0.7656, 0.3711, 0.7891, 0.3711, 0.09608, 0.8723, 0.1513, 0.8405, 0.1816, 0.9136, 0.12, 0.9301, 0.1688, 0.8673, 0.1873, 0.912, 0.1816, 0.9136, 0.1073, 0.7735, 0.3162, 0.5646, 0.3738, 0.6397, 0.1368, 0.8119, 0.7656, 0.25, 0.7656, 0.1289, 0.7539, 0.1289, 0.7539, 0.25, 0.1513, 0.8405, 0.1378, 0.8229, 0.3852, 0.6548, 0.4121, 0.6898, 0.1513, 0.8405, 0.4121, 0.6898, 0.4291, 0.7307, 0.1598, 0.8609, 0.5762, 0.4277, 0.6367, 0.4277, 0.627, 0.418, 0.5859, 0.418, 0.1688, 0.8673, 0.1598, 0.8609, 0.4291, 0.7307, 0.4364, 0.7481, 0.2461, 0.2383, 0.2441, 0.3359, 0.2598, 0.3398, 0.2617, 0.2402])
me_rotate_002.materials.append(mat_mediumdockingport)
me_rotate_002.use_remesh_fix_poles = True
me_rotate_002.use_remesh_preserve_attributes = False
me_rotate_002.update()
me_rotate_002.normals_split_custom_set([tuple(v) for v in zip(*[iter([0.5217, -0.5509, -0.6514, 0.3962, -0.7412, -0.5418, -0.0007667, 0.002633, -1.0, -0.06747, 0.01952, 0.9975, 0.3693, -0.7587, 0.5366, 0.525, -0.5312, 0.665, 0.8365, -0.1674, 0.5218, 0.004692, 0.3187, 0.9478, 0.5621, -0.0003503, 0.8271, -0.407, 0.8996, 0.1581, -0.4523, 0.833, 0.3188, 0.5556, 0.5605, -0.6141, 0.9815, 0.1718, 0.08406, 0.5621, -0.0003503, 0.8271, 0.004692, 0.3187, 0.9478, -0.407, 0.8996, 0.1581, 0.5556, 0.5605, -0.6141, 0.7407, 0.2537, -0.6221, 0.4792, -0.001328, 0.8777, 0.5621, -0.0003503, 0.8271, 0.9815, 0.1718, 0.08406, 0.4792, -0.001328, 0.8777, 0.6581, 0.1852, 0.7297, 0.5621, -0.0003503, 0.8271, -0.3745, 0.4221, 0.8256, -0.5391, 0.09977, 0.8363, -0.7587, -0.1828, 0.6253, -0.3989, -0.6714, 0.6246, -0.9188, -0.09261, 0.3838, -0.94, -0.3382, -0.04438, -0.2584, 0.966, 0.002683, -0.966, -0.2584, -0.00268, -0.8037, -0.244, 0.5427, -0.2536, 0.7036, 0.6638, -0.4111, -0.3149, 0.8555, -0.2418, -0.1363, 0.9607, -0.4107, -0.4665, 0.7834, -0.02784, -0.369, 0.929, -0.05988, -0.2104, 0.9758, 0.2028, -0.08207, 0.9758, -0.218, -0.01763, 0.9758, 0.03826, -0.2154, 0.9758, -0.4111, -0.3149, 0.8555, 0.5475, 0.2743, 0.7906, 0.3346, 0.3179, 0.8871, -0.2418, -0.1363, 0.9607, 0.734, 6.681e-06, 0.6792, 0.7087, -0.1981, 0.6772, 0.2147, -0.02689, 0.9763, 0.6067, 1.024e-06, 0.7949, 0.5621, -0.0003503, 0.8271, 0.6581, 0.1852, 0.7297, 0.638, 0.2917, 0.7126, 0.8365, -0.1674, 0.5218, 0.224, -0.3495, 0.9098, 0.2147, -0.02689, 0.9763, 0.7087, -0.1981, 0.6772, 0.6751, -0.3556, 0.6464, 0.7017, 0.1899, 0.6867, 0.3346, 0.3179, 0.8871, 0.5475, 0.2743, 0.7906, 0.6622, 0.3399, 0.6678, -0.5391, 0.09977, 0.8363, -0.578, 0.2743, 0.7686, -0.696, 0.4092, 0.59, -0.7587, -0.1828, 0.6253, 0.2147, -0.02689, 0.9763, 0.224, -0.3495, 0.9098, -0.578, 0.2743, 0.7686, -0.5391, 0.09977, 0.8363, 0.5217, -0.5509, -0.6514, -0.0007667, 0.002633, -1.0, 0.02398, -0.03007, -0.9993, 0.6284, -0.365, -0.6869, 0.6067, 1.024e-06, 0.7949, 0.3346, 0.3179, 0.8871, 0.7017, 0.1899, 0.6867, 0.734, 6.681e-06, 0.6792, -0.6465, -0.3453, -0.6803, 0.1261, 0.03378, -0.9914, 0.1807, -0.05521, -0.982, -0.5457, -0.4951, -0.676, 0.2147, -0.02689, 0.9763, -0.5391, 0.09977, 0.8363, -0.07722, 0.1703, 0.9824, 0.6067, 1.024e-06, 0.7949, 0.3693, -0.7587, 0.5366, 0.3962, -0.7412, -0.5418, 0.5217, -0.5509, -0.6514, 0.525, -0.5312, 0.665, 0.8451, -0.3483, -0.4057, 0.5924, -0.7974, 0.1148, 0.7421, -0.1943, 0.6415, 0.8838, -0.4346, -0.1734, -0.407, 0.8996, 0.1581, -0.02784, -0.369, 0.929, -0.4107, -0.4665, 0.7834, -0.4523, 0.833, 0.3188, -0.9457, 0.02893, -0.3237, -0.8998, 0.4364, -8.769e-08, -0.5899, 0.1581, -0.7919, -0.8372, -9.733e-07, -0.5468, -0.5457, -0.4951, -0.676, -0.9276, -0.3618, 0.09346, -0.9815, -0.1915, 3.208e-08, -0.6465, -0.3453, -0.6803, -0.8037, -0.244, 0.5427, 0.2359, -0.8718, 0.4292, 0.8188, 0.09156, 0.5667, -0.2536, 0.7036, 0.6638, 0.1305, -3.122e-06, -0.9914, 0.1261, 0.03378, -0.9914, -0.6465, -0.3453, -0.6803, -0.8372, -9.733e-07, -0.5468, 0.525, -0.5312, 0.665, 0.5982, -0.3395, 0.7258, -0.02401, 0.0299, 0.9993, -0.06747, 0.01952, 0.9975, 0.8188, 0.09156, 0.5667, 0.2359, -0.8718, 0.4292, 0.2671, -0.9637, 0.004756, 0.9653, 0.2608, 0.01001, 0.5556, 0.5605, -0.6141, -0.4523, 0.833, 0.3188, 0.9815, 0.1718, 0.08406, 0.004692, 0.3187, 0.9478, 0.6611, -0.321, 0.6782, 0.7421, -0.1943, 0.6415, -0.7587, -0.1828, 0.6253, -0.696, 0.4092, 0.59, -0.6593, 0.4413, -0.6088, 0.06024, 0.1158, -0.9914, 0.1261, -0.03379, -0.9914, -0.5899, 0.1581, -0.7919, 0.9815, 0.1718, 0.08406, -0.4523, 0.833, 0.3188, 0.5924, -0.7974, 0.1148, 0.8451, -0.3483, -0.4057, -0.8998, 0.4364, -8.769e-08, -0.9042, 0.4246, -0.0462, -0.6593, 0.4413, -0.6088, -0.5899, 0.1581, -0.7919, 0.638, 0.2917, 0.7126, 0.625, 0.3608, 0.6922, 0.004692, 0.3187, 0.9478, 0.8365, -0.1674, 0.5218, -0.3745, 0.4221, 0.8256, -0.3163, 0.4378, 0.8416, -0.5391, 0.09977, 0.8363, 0.8969, -0.4423, 1.202e-07, 0.8838, -0.4346, -0.1734, 0.7421, -0.1943, 0.6415, 0.6611, -0.321, 0.6782, 0.625, 0.3608, 0.6922, 0.7407, 0.2537, -0.6221, 0.5556, 0.5605, -0.6141, 0.004692, 0.3187, 0.9478, 0.8188, 0.09156, 0.5667, 0.9653, 0.2608, 0.01001, -0.2584, 0.966, 0.002683, -0.2536, 0.7036, 0.6638, 0.02927, 0.3291, 0.9438, -0.3163, 0.4378, 0.8416, -0.3745, 0.4221, 0.8256, 0.04151, 0.06967, 0.9967, -0.9457, 0.02893, -0.3237, -0.8372, -9.733e-07, -0.5468, -0.6465, -0.3453, -0.6803, -0.9815, -0.1915, 3.208e-08, 0.6067, 1.024e-06, 0.7949, -0.07722, 0.1703, 0.9824, -0.2418, -0.1363, 0.9607, 0.3346, 0.3179, 0.8871, -0.3914, -0.6584, 0.6428, -0.7187, 0.143, 0.6804, -0.9185, -0.08849, 0.3855, -0.7587, -0.1828, 0.6253, 0.7421, -0.1943, 0.6415, 0.04151, 0.06967, 0.9967, -0.3745, 0.4221, 0.8256, -0.8372, -9.733e-07, -0.5468, -0.5899, 0.1581, -0.7919, 0.1261, -0.03379, -0.9914, 0.1305, -3.122e-06, -0.9914, -0.1272, 0.1681, 0.9775, -0.3163, 0.4378, 0.8416, 0.02927, 0.3291, 0.9438, 0.6439, 0.06547, 0.7623, -0.1517, -0.1487, 0.9772, -0.2185, -0.009815, 0.9758, 0.01124, -0.2184, 0.9758, -0.06506, 0.03103, 0.9974, -0.966, -0.2584, -0.00268, 0.2671, -0.9637, 0.004756, 0.2359, -0.8718, 0.4292, -0.8037, -0.244, 0.5427, -0.01537, 0.03473, 0.9993, -0.4952, -0.5018, 0.7092, -0.1528, -0.6386, 0.7542, 0.06558, -0.7965, 0.601, 0.5982, -0.3395, 0.7258, 0.525, -0.5312, 0.665, 0.5217, -0.5509, -0.6514, 0.6284, -0.365, -0.6869])] * 3)])
me_rotate_001 = bpy.data.meshes.new('rotate.001')
me_rotate_001.from_pydata([(-0.8354, 0.1432, 0.244), (-0.8434, 0.08277, 0.244), (-0.8126, 0.1392, 0.244), (-0.8203, 0.0806, 0.244), (-0.8209, 0.07585, 0.24), (-0.8126, 0.1392, 0.24), (-0.844, 0.07787, 0.24), (-0.8354, 0.1432, 0.24), (-0.8161, 0.1126, 0.253), (-0.8363, 0.1367, 0.253), (-0.8397, 0.1106, 0.244), (-0.8167, 0.1075, 0.244), (-0.839, 0.1158, 0.253), (-0.8134, 0.1329, 0.253)], [], [(0, 10, 12, 9), (5, 7, 0, 2), (6, 4, 3, 1), (7, 6, 1, 10, 0), (4, 5, 2, 11, 3), (10, 11, 8, 12), (13, 9, 12, 8), (11, 2, 13, 8), (11, 10, 1, 3), (2, 0, 9, 13)])
_uv = me_rotate_001.uv_layers.new(name='UVMap')
_uv.uv.foreach_set('vector', [0.04883, 0.9922, 0.04883, 0.9551, 0.05859, 0.9609, 0.05859, 0.9844, 0.03516, 0.9922, 0.007812, 0.9922, 0.007812, 0.9863, 0.03516, 0.9863, 0.007812, 0.9004, 0.03516, 0.9004, 0.03516, 0.9062, 0.007812, 0.9062, 0.04297, 0.9922, 0.04297, 0.918, 0.04883, 0.9219, 0.04883, 0.9551, 0.04883, 0.9922, 0.04297, 0.918, 0.04297, 0.9922, 0.04883, 0.9922, 0.04883, 0.9551, 0.04883, 0.9219, 0.007812, 0.9375, 0.03516, 0.9375, 0.03516, 0.9492, 0.007812, 0.9492, 0.03516, 0.9746, 0.007812, 0.9746, 0.007812, 0.9492, 0.03516, 0.9492, 0.04883, 0.9551, 0.04883, 0.9922, 0.05859, 0.9844, 0.05859, 0.9609, 0.03516, 0.9375, 0.007812, 0.9375, 0.007812, 0.9062, 0.03516, 0.9062, 0.03516, 0.9863, 0.007812, 0.9863, 0.007812, 0.9746, 0.03516, 0.9746])
me_rotate_001.materials.append(mat_mediumdockingport)
me_rotate_001.use_remesh_fix_poles = True
me_rotate_001.use_remesh_preserve_attributes = False
me_rotate_001.update()
me_rotate_001.normals_split_custom_set([tuple(v) for v in zip(*[iter([-0.9989, -0.04631, 2.473e-06, -0.9559, 0.2801, 0.08765, -0.9645, 0.2154, -0.153, -0.9623, 0.2318, -0.1422, -0.4037, 0.9149, 2.797e-06, 0.1711, 0.9693, 0.1763, 0.3448, 0.9387, 2.468e-06, 0.1444, 0.8181, -0.5567, 0.1198, -0.6382, 0.7605, -0.4275, -0.1996, 0.8817, -0.4551, -0.8045, 0.3816, 0.01775, -0.7487, 0.6627, -0.9989, -0.04631, 1.595e-05, -0.958, 0.2644, 0.1109, -0.9603, 0.2468, -0.1298, -0.9759, 0.1285, -0.1763, -0.9759, 0.1285, -0.1763, 0.8913, 0.4059, 0.2019, 0.8236, -0.1084, 0.5566, 0.751, -0.6603, -1.169e-05, 0.7824, -0.4213, -0.4586, 0.8539, 0.1215, -0.5061, 0.01785, -0.7995, 0.6004, -0.3205, -0.4361, 0.8409, -0.6035, -0.7744, 0.19, 0.0005856, -0.9232, 0.3844, -0.549, 0.09198, 0.8307, -0.02301, -0.1748, 0.9843, 0.1402, 0.1068, 0.9843, -0.1914, 0.5227, 0.8307, 0.8925, 0.4146, 0.1777, 0.7816, -0.4279, 0.4539, 0.751, -0.6603, -1.231e-06, 0.8328, -0.03871, -0.5522, -0.5223, -0.1925, 0.8307, 0.1073, -0.1399, 0.9843, 0.1608, 0.07218, 0.9843, -0.37, 0.4159, 0.8307, -0.4323, 0.76, 0.4852, 0.1219, 0.6843, 0.7189, 0.3086, 0.7575, 0.5752, 0.1569, 0.9871, 0.03218])] * 3)])
me_rotate_003 = bpy.data.meshes.new('rotate.003')
me_rotate_003.from_pydata([(-0.7904, -0.2118, 0.24), (-0.7087, 0.4091, 0.24), (-0.8374, -0.2244, 0.24), (-0.7508, 0.4334, 0.24), (-0.7087, -0.4091, 0.24), (-0.7508, -0.4334, 0.24), (-0.7904, 0.2118, 0.24), (-0.8374, 0.2244, 0.24), (-0.8183, -5.96e-07, 0.24), (-0.8669, -6.557e-07, 0.24)], [], [(8, 9, 2, 0), (0, 2, 5, 4), (6, 1, 3, 7), (6, 7, 9, 8)])
me_rotate_003.polygons.foreach_set('use_smooth', [True] * 4)
_uv = me_rotate_003.uv_layers.new(name='UVMap')
_uv.uv.foreach_set('vector', [0.6445, 0.25, 0.6719, 0.25, 0.6719, 0.1289, 0.6445, 0.1289, 0.6445, 0.1289, 0.6719, 0.1289, 0.6719, 0.007812, 0.6445, 0.007812, 0.6445, 0.3711, 0.6445, 0.4922, 0.6719, 0.4922, 0.6719, 0.3711, 0.6445, 0.3711, 0.6719, 0.3711, 0.6719, 0.25, 0.6445, 0.25])
me_rotate_003.materials.append(mat_mediumdockingport)
me_rotate_003.use_remesh_fix_poles = True
me_rotate_003.use_remesh_preserve_attributes = False
me_rotate_003.update()
me_rotate_003.normals_split_custom_set([tuple(v) for v in zip(*[iter([-0.4044, 0.3909, 0.8269, 0.3075, -0.02517, 0.9512, 0.02502, -0.06041, 0.9979, -0.2895, 0.4204, 0.8599, -0.2895, 0.4204, 0.8599, 0.02502, -0.06041, 0.9979, 0.06199, -0.07295, 0.9954, 0.08448, 0.3657, 0.9269, -0.1077, 0.2506, 0.9621, -0.05663, 0.0327, 0.9979, -0.0609, -0.02368, 0.9979, -0.02334, -0.1773, 0.9839, -0.1077, 0.2506, 0.9621, -0.02334, -0.1773, 0.9839, 0.3075, -0.02517, 0.9512, -0.4044, 0.3909, 0.8269])] * 3)])
me_rotatearrow = bpy.data.meshes.new('rotateArrow')
me_rotatearrow.from_pydata([(-0.01375, 0.8675, 0.2013), (0.01375, 0.8675, 0.2013), (0.01375, 0.8675, 0.2288), (-0.01375, 0.8675, 0.2288)], [], [(0, 2, 1), (0, 3, 2)])
_uv = me_rotatearrow.uv_layers.new(name='UVMap')
_uv.uv.foreach_set('vector', [0.0001005, 0.9999, 0.9999, 9.998e-05, 0.9999, 0.9999, 0.0001005, 0.9999, 9.998e-05, 0.0001, 0.9999, 9.998e-05])
me_rotatearrow.materials.append(mat_arrow)
me_rotatearrow.use_remesh_fix_poles = True
me_rotatearrow.use_remesh_preserve_attributes = False
me_rotatearrow.update()
me_rotatearrow.normals_split_custom_set([tuple(v) for v in zip(*[iter([0.0, 1.0, 0.0, 0.0, 1.0, 0.0, 0.0, 1.0, 0.0, 0.0, 1.0, 0.0, 0.0, 1.0, 0.0, 0.0, 1.0, 0.0])] * 3)])

# ---- objects
ob_align030 = bpy.data.objects.new('align030', None)
ob_align060 = bpy.data.objects.new('align060', None)
ob_align120 = bpy.data.objects.new('align120', None)
ob_mediumdockingport = bpy.data.objects.new('MediumDockingPort', None)
ob_collider = bpy.data.objects.new('COLLIDER', me_collider)
ob_nodebottom = bpy.data.objects.new('nodeBottom', None)
ob_nodetop = bpy.data.objects.new('nodeTop', None)
ob_portbase = bpy.data.objects.new('portBase', me_mediumdockingport)
ob_portbasearrow = bpy.data.objects.new('portBaseArrow', me_basearrow)
ob_portbasehatch = bpy.data.objects.new('portBaseHatch', me_circle_003)
ob_portbaseringalt = bpy.data.objects.new('portBaseRingAlt', me_mediumdockingport_002)
ob_portbasering = bpy.data.objects.new('portBaseRing', me_mediumdockingport_001)
ob_portrotate = bpy.data.objects.new('portRotate', me_rotate_002)
ob_portrotatelocks = bpy.data.objects.new('portRotateLocks', me_rotate_001)
ob_portrotatetop = bpy.data.objects.new('portRotateTop', me_rotate_003)
ob_portrotatearrow = bpy.data.objects.new('portRotateArrow', me_rotatearrow)
ob_camera = bpy.data.objects.new('Camera', cam_camera)
ob_sun = bpy.data.objects.new('Sun', light_sun)

# ---- transforms, parenting, visibility, modifiers, constraints
ob_align030.location = (0.0, 1.311e-09, 0.0)
ob_align030.rotation_euler = (0.0, 0.0, 0.5236)
ob_align030.empty_display_size = 0.01
ob_align060.location = (0.0, 1.311e-09, 0.0)
ob_align060.rotation_euler = (0.0, 0.0, 1.047)
ob_align060.empty_display_size = 0.01
ob_align120.location = (0.0, 1.311e-09, 0.0)
ob_align120.rotation_euler = (0.0, 0.0, 2.094)
ob_align120.empty_display_size = 0.01
ob_mediumdockingport.location = (0.0, 0.0, 0.0)
ob_mediumdockingport.empty_display_size = 0.75
ob_collider.parent = ob_mediumdockingport
ob_collider.location = (0.0, 0.0, 0.0)
ob_collider.rotation_mode = 'QUATERNION'
ob_collider.rotation_quaternion = (1.0, 0.0, 0.0, 0.0)
ob_collider.hide_render = True
ob_nodebottom.parent = ob_mediumdockingport
ob_nodebottom.location = (-4.828e-09, -3.153e-16, 0.0)
ob_nodebottom.rotation_mode = 'QUATERNION'
ob_nodebottom.rotation_quaternion = (0.7071, -0.7071, 0.0, 0.0)
ob_nodebottom.empty_display_type = 'ARROWS'
ob_nodebottom.empty_display_size = 0.5
ob_nodetop.parent = ob_mediumdockingport
ob_nodetop.location = (0.0, -4.263e-16, 0.24)
ob_nodetop.rotation_euler = (1.571, -0.0, 0.0)
ob_nodetop.scale = (1.0, 1.788e-07, 1.0)
ob_nodetop.empty_display_type = 'ARROWS'
ob_nodetop.empty_display_size = 0.5
ob_portbase.parent = ob_mediumdockingport
ob_portbase.location = (0.0, 0.0, 0.0)
ob_portbase.rotation_mode = 'QUATERNION'
ob_portbase.rotation_quaternion = (1.0, 0.0, 0.0, 0.0)
_m = ob_portbase.modifiers.new('Array', 'ARRAY')
_m.count = 6
_m.use_relative_offset = False
_m.use_merge_vertices = True
_m.use_merge_vertices_cap = True
_m.use_object_offset = True
_m.offset_object = ob_align060
_m = ob_portbase.modifiers.new('EdgeSplit', 'EDGE_SPLIT')
_m.split_angle = 0.4363
ob_portbasearrow.parent = ob_mediumdockingport
ob_portbasearrow.location = (0.0, 0.0, 0.0)
ob_portbasearrow.rotation_mode = 'QUATERNION'
ob_portbasearrow.rotation_quaternion = (1.0, 0.0, 0.0, 0.0)
ob_portbasearrow.scale = (1.0, 1.0, 1.0)
ob_portbasehatch.parent = ob_mediumdockingport
ob_portbasehatch.location = (0.0, 0.0, 0.0)
_m = ob_portbasehatch.modifiers.new('Mirror', 'MIRROR')
_m.use_axis = (True, True, False)
_m = ob_portbasehatch.modifiers.new('EdgeSplit', 'EDGE_SPLIT')
_m.split_angle = 0.3491
_m.use_edge_angle = False
ob_portbaseringalt.parent = ob_mediumdockingport
ob_portbaseringalt.location = (0.0, 0.0, 0.0)
ob_portbaseringalt.rotation_mode = 'QUATERNION'
ob_portbaseringalt.rotation_quaternion = (1.0, 0.0, 0.0, 0.0)
_m = ob_portbaseringalt.modifiers.new('Array', 'ARRAY')
_m.count = 6
_m.use_relative_offset = False
_m.use_merge_vertices = True
_m.use_merge_vertices_cap = True
_m.use_object_offset = True
_m.offset_object = ob_align060
_m = ob_portbaseringalt.modifiers.new('EdgeSplit', 'EDGE_SPLIT')
_m.split_angle = 0.4363
ob_portbasering.parent = ob_mediumdockingport
ob_portbasering.location = (0.0, 0.0, 0.0)
_m = ob_portbasering.modifiers.new('Array', 'ARRAY')
_m.count = 6
_m.use_relative_offset = False
_m.use_merge_vertices = True
_m.use_merge_vertices_cap = True
_m.use_object_offset = True
_m.offset_object = ob_align060
_m = ob_portbasering.modifiers.new('EdgeSplit', 'EDGE_SPLIT')
_m.split_angle = 0.4363
ob_portrotate.parent = ob_mediumdockingport
ob_portrotate.location = (0.0, 0.0, 0.0)
_m = ob_portrotate.modifiers.new('Mirror', 'MIRROR')
_m = ob_portrotate.modifiers.new('Array', 'ARRAY')
_m.count = 3
_m.use_relative_offset = False
_m.use_merge_vertices = True
_m.use_merge_vertices_cap = True
_m.use_object_offset = True
_m.offset_object = ob_align120
_m = ob_portrotate.modifiers.new('EdgeSplit', 'EDGE_SPLIT')
_m.split_angle = 0.3491
ob_portrotatelocks.parent = ob_mediumdockingport
ob_portrotatelocks.location = (0.0, 0.0, 0.0)
_m = ob_portrotatelocks.modifiers.new('Array', 'ARRAY')
_m.count = 12
_m.use_relative_offset = False
_m.use_merge_vertices = True
_m.use_merge_vertices_cap = True
_m.use_object_offset = True
_m.offset_object = ob_align030
ob_portrotatetop.parent = ob_mediumdockingport
ob_portrotatetop.location = (0.0, 0.0, 0.0)
_m = ob_portrotatetop.modifiers.new('Array', 'ARRAY')
_m.count = 6
_m.use_relative_offset = False
_m.use_merge_vertices = True
_m.use_merge_vertices_cap = True
_m.use_object_offset = True
_m.offset_object = ob_align060
_m = ob_portrotatetop.modifiers.new('EdgeSplit', 'EDGE_SPLIT')
_m.split_angle = 0.3491
ob_portrotatearrow.parent = ob_portrotate
ob_portrotatearrow.location = (0.0, 0.0, 0.0)
ob_portrotatearrow.scale = (1.0, 1.0, 1.0)
ob_camera.location = (3.0, 3.0, 2.5)
_c = ob_camera.constraints.new('TRACK_TO'); _c.name = 'Track To'
_c.target = ob_portbase
ob_sun.location = (0.0, 1.388, 2.404)
ob_sun.rotation_euler = (-0.5236, -0.0, 0.0)

# ---- collection membership
col_docking_port.objects.link(ob_align030)
col_docking_port.objects.link(ob_align060)
col_docking_port.objects.link(ob_align120)
col_docking_port.objects.link(ob_mediumdockingport)
col_docking_port.objects.link(ob_collider)
col_docking_port.objects.link(ob_nodebottom)
col_docking_port.objects.link(ob_nodetop)
col_docking_port.objects.link(ob_portbase)
col_docking_port.objects.link(ob_portbasearrow)
col_docking_port.objects.link(ob_portbasehatch)
col_docking_port.objects.link(ob_portbaseringalt)
col_docking_port.objects.link(ob_portbasering)
col_docking_port.objects.link(ob_portrotate)
col_docking_port.objects.link(ob_portrotatelocks)
col_docking_port.objects.link(ob_portrotatetop)
col_docking_port.objects.link(ob_portrotatearrow)
col_render.objects.link(ob_camera)
col_render.objects.link(ob_sun)
def _layer_coll(name, lc=None):
    lc = lc or bpy.context.view_layer.layer_collection
    for c in lc.children:
        if c.name == name: return c
        r = _layer_coll(name, c)
        if r: return r
_layer_coll('Render').exclude = True

# ---- scene / render settings (as saved in the file)
scene.camera = ob_camera
scene.frame_start = 1; scene.frame_end = 250; scene.frame_set(1)
scene.render.engine = 'BLENDER_EEVEE_NEXT'
scene.cycles.sampling_pattern = 'TABULATED_SOBOL'
scene.cycles.adaptive_threshold = 0.0
scene.cycles.use_light_tree = False
scene.cycles.bake_type = 'AO'
scene.view_settings.view_transform = 'Filmic'
bpy.context.view_layer.update()
